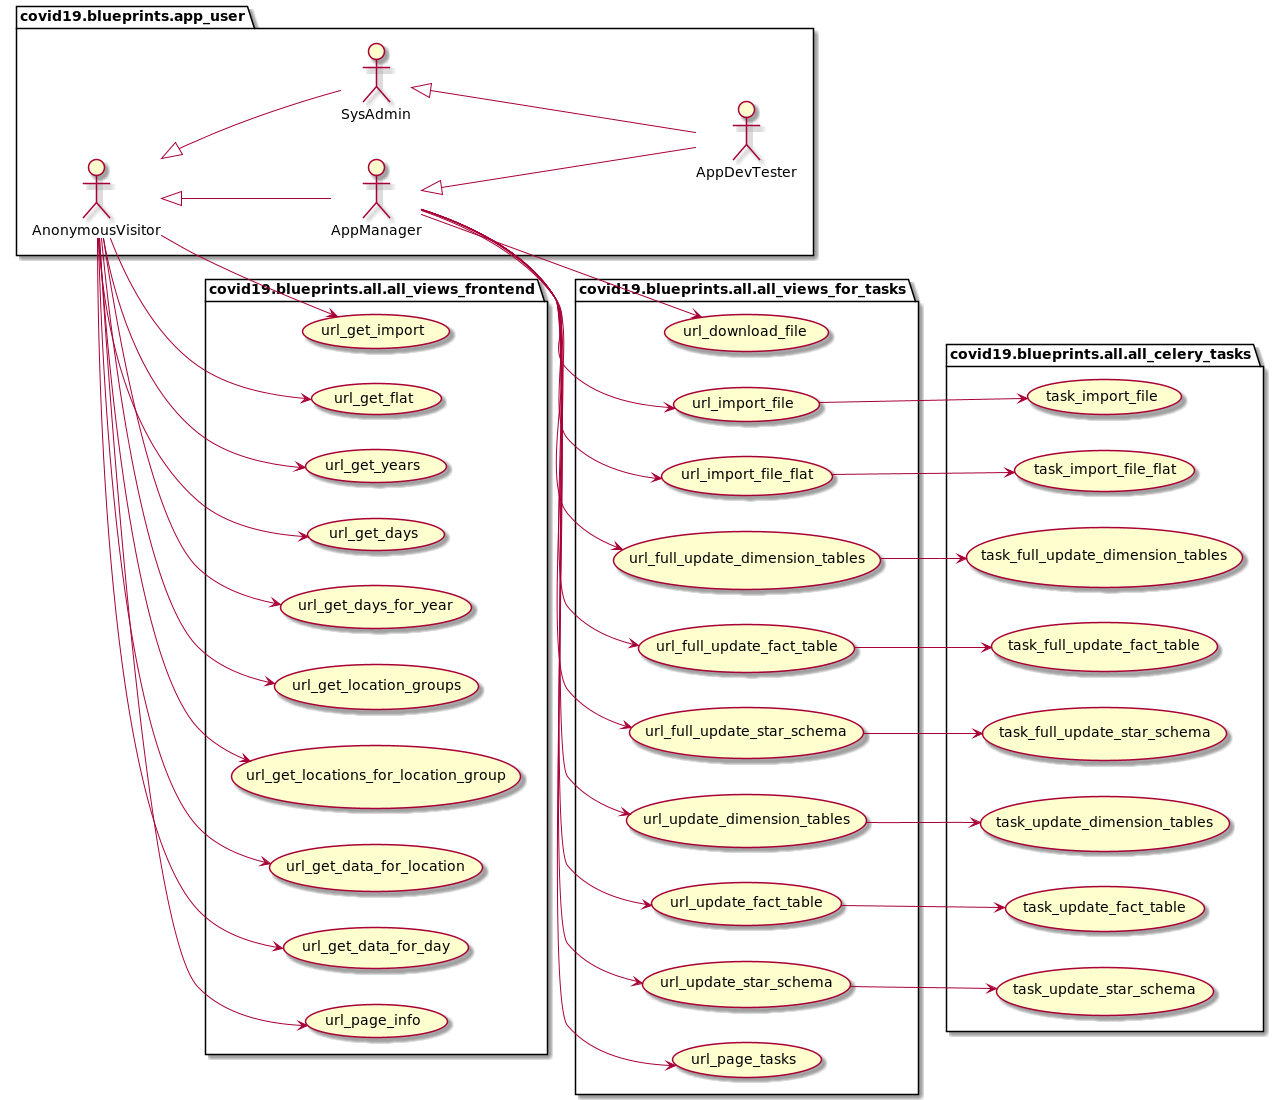

The diagram above was rendered by PlantUML. Its source (embedded in the PNG):
@startuml
left to right direction
package covid19.blueprints.app_user {
	actor AnonymousVisitor as vu
	actor AppManager as au
	actor SysAdmin as su
	actor AppDevTester as du
}
package covid19.blueprints.app_user {
	vu <|-- au
	vu <|-- su
	su <|-- du
	au <|-- du
}
package covid19.blueprints.all.all_views_frontend {
	usecase url_get_import as UC30
	usecase url_get_flat as UC31
	usecase url_get_years as UC40
	usecase url_get_days as UC41
	usecase url_get_days_for_year as UC42
	usecase url_get_location_groups as UC43
	usecase url_get_locations_for_location_group as UC44
	usecase url_get_data_for_location as UC45
	usecase url_get_data_for_day as UC46
    usecase url_page_info as UC80
}
vu --> UC30
vu --> UC31
vu --> UC40
vu --> UC41
vu --> UC42
vu --> UC43
vu --> UC44
vu --> UC45
vu --> UC46
vu --> UC80
package covid19.blueprints.all.all_views_for_tasks {
	usecase url_download_file as UC1
	usecase url_import_file as UC2
	usecase url_import_file_flat as UC3
	usecase url_full_update_dimension_tables as UC10
	usecase url_full_update_fact_table as UC11
	usecase url_full_update_star_schema as UC12
	usecase url_update_dimension_tables as UC20
	usecase url_update_fact_table as UC21
	usecase url_update_star_schema as UC22
    usecase url_page_tasks as UC81
}
au --> UC1
au --> UC2
au --> UC3
au --> UC10
au --> UC11
au --> UC12
au --> UC20
au --> UC21
au --> UC22
au --> UC81
package covid19.blueprints.all.all_celery_tasks {
	usecase task_import_file as UC102
	usecase task_import_file_flat as UC103
	usecase task_full_update_dimension_tables as UC110
	usecase task_full_update_fact_table as UC111
	usecase task_full_update_star_schema as UC112
	usecase task_update_dimension_tables as UC120
	usecase task_update_fact_table as UC121
	usecase task_update_star_schema as UC122
}
UC2 --> UC102
UC3 --> UC103
UC10 --> UC110
UC11 --> UC111
UC12 --> UC112
UC20 --> UC120
UC21 --> UC121
UC22 --> UC122
@enduml